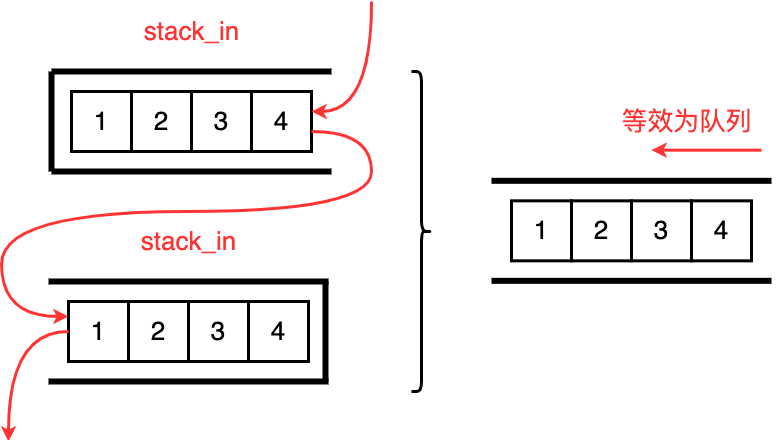

The diagram above was exported from draw.io. Its source (the exported page's mxGraphModel, read from the mxfile embedded in the PNG):
<mxGraphModel dx="1191" dy="880" grid="1" gridSize="10" guides="1" tooltips="1" connect="1" arrows="1" fold="1" page="1" pageScale="1" pageWidth="827" pageHeight="1169" math="0" shadow="0">
  <root>
    <mxCell id="0" />
    <mxCell id="1" parent="0" />
    <mxCell id="g-ttr70nqlC15x5hJ9XS-32" value="" style="shape=curlyBracket;whiteSpace=wrap;html=1;rounded=1;flipH=1;labelPosition=right;verticalLabelPosition=middle;align=left;verticalAlign=middle;strokeWidth=3;" vertex="1" parent="1">
      <mxGeometry x="910" y="440" width="20" height="320" as="geometry" />
    </mxCell>
    <mxCell id="g-ttr70nqlC15x5hJ9XS-33" value="" style="endArrow=none;html=1;rounded=0;strokeWidth=6;" edge="1" parent="1">
      <mxGeometry width="50" height="50" relative="1" as="geometry">
        <mxPoint x="550" y="440" as="sourcePoint" />
        <mxPoint x="830" y="440" as="targetPoint" />
      </mxGeometry>
    </mxCell>
    <mxCell id="g-ttr70nqlC15x5hJ9XS-34" value="&lt;font style=&quot;font-size: 26px;&quot;&gt;1&lt;/font&gt;" style="rounded=0;whiteSpace=wrap;html=1;strokeWidth=3;" vertex="1" parent="1">
      <mxGeometry x="570" y="460" width="60" height="60" as="geometry" />
    </mxCell>
    <mxCell id="g-ttr70nqlC15x5hJ9XS-35" value="&lt;font style=&quot;font-size: 26px;&quot;&gt;2&lt;/font&gt;" style="rounded=0;whiteSpace=wrap;html=1;strokeWidth=3;" vertex="1" parent="1">
      <mxGeometry x="630" y="460" width="60" height="60" as="geometry" />
    </mxCell>
    <mxCell id="g-ttr70nqlC15x5hJ9XS-36" value="&lt;font style=&quot;font-size: 26px;&quot;&gt;3&lt;/font&gt;" style="rounded=0;whiteSpace=wrap;html=1;strokeWidth=3;" vertex="1" parent="1">
      <mxGeometry x="690" y="460" width="60" height="60" as="geometry" />
    </mxCell>
    <mxCell id="g-ttr70nqlC15x5hJ9XS-37" value="&lt;font style=&quot;font-size: 26px;&quot;&gt;4&lt;/font&gt;" style="rounded=0;whiteSpace=wrap;html=1;strokeWidth=3;" vertex="1" parent="1">
      <mxGeometry x="750" y="460" width="60" height="60" as="geometry" />
    </mxCell>
    <mxCell id="g-ttr70nqlC15x5hJ9XS-38" value="" style="endArrow=none;html=1;rounded=0;strokeWidth=6;" edge="1" parent="1">
      <mxGeometry width="50" height="50" relative="1" as="geometry">
        <mxPoint x="550" y="540" as="sourcePoint" />
        <mxPoint x="830" y="540" as="targetPoint" />
      </mxGeometry>
    </mxCell>
    <mxCell id="g-ttr70nqlC15x5hJ9XS-41" value="" style="endArrow=none;html=1;rounded=0;strokeWidth=6;" edge="1" parent="1">
      <mxGeometry width="50" height="50" relative="1" as="geometry">
        <mxPoint x="550" y="440" as="sourcePoint" />
        <mxPoint x="550" y="540" as="targetPoint" />
      </mxGeometry>
    </mxCell>
    <mxCell id="g-ttr70nqlC15x5hJ9XS-42" value="" style="endArrow=classic;html=1;rounded=0;entryX=1;entryY=0.5;entryDx=0;entryDy=0;edgeStyle=orthogonalEdgeStyle;curved=1;strokeColor=#FF3333;strokeWidth=3;" edge="1" parent="1">
      <mxGeometry width="50" height="50" relative="1" as="geometry">
        <mxPoint x="870" y="370" as="sourcePoint" />
        <mxPoint x="810" y="480" as="targetPoint" />
        <Array as="points">
          <mxPoint x="870" y="480" />
        </Array>
      </mxGeometry>
    </mxCell>
    <mxCell id="g-ttr70nqlC15x5hJ9XS-43" value="" style="endArrow=none;html=1;rounded=0;entryX=1;entryY=0.5;entryDx=0;entryDy=0;edgeStyle=orthogonalEdgeStyle;curved=1;startArrow=classic;startFill=1;endFill=0;strokeWidth=3;strokeColor=#FF3333;exitX=0;exitY=0.25;exitDx=0;exitDy=0;" edge="1" parent="1" source="g-ttr70nqlC15x5hJ9XS-46">
      <mxGeometry width="50" height="50" relative="1" as="geometry">
        <mxPoint x="870" y="620" as="sourcePoint" />
        <mxPoint x="810" y="500" as="targetPoint" />
        <Array as="points">
          <mxPoint x="500" y="685" />
          <mxPoint x="500" y="580" />
          <mxPoint x="870" y="580" />
          <mxPoint x="870" y="500" />
        </Array>
      </mxGeometry>
    </mxCell>
    <mxCell id="g-ttr70nqlC15x5hJ9XS-44" value="&lt;font color=&quot;#ff3333&quot;&gt;&lt;span style=&quot;font-size: 26px;&quot;&gt;stack_in&lt;/span&gt;&lt;/font&gt;" style="text;html=1;align=center;verticalAlign=middle;resizable=0;points=[];autosize=1;strokeColor=none;fillColor=none;" vertex="1" parent="1">
      <mxGeometry x="630" y="380" width="120" height="40" as="geometry" />
    </mxCell>
    <mxCell id="g-ttr70nqlC15x5hJ9XS-45" value="" style="endArrow=none;html=1;rounded=0;strokeWidth=6;" edge="1" parent="1">
      <mxGeometry width="50" height="50" relative="1" as="geometry">
        <mxPoint x="547" y="650" as="sourcePoint" />
        <mxPoint x="827" y="650" as="targetPoint" />
      </mxGeometry>
    </mxCell>
    <mxCell id="g-ttr70nqlC15x5hJ9XS-46" value="&lt;font style=&quot;font-size: 26px;&quot;&gt;1&lt;/font&gt;" style="rounded=0;whiteSpace=wrap;html=1;strokeWidth=3;" vertex="1" parent="1">
      <mxGeometry x="567" y="670" width="60" height="60" as="geometry" />
    </mxCell>
    <mxCell id="g-ttr70nqlC15x5hJ9XS-47" value="&lt;font style=&quot;font-size: 26px;&quot;&gt;2&lt;/font&gt;" style="rounded=0;whiteSpace=wrap;html=1;strokeWidth=3;" vertex="1" parent="1">
      <mxGeometry x="627" y="670" width="60" height="60" as="geometry" />
    </mxCell>
    <mxCell id="g-ttr70nqlC15x5hJ9XS-48" value="&lt;font style=&quot;font-size: 26px;&quot;&gt;3&lt;/font&gt;" style="rounded=0;whiteSpace=wrap;html=1;strokeWidth=3;" vertex="1" parent="1">
      <mxGeometry x="687" y="670" width="60" height="60" as="geometry" />
    </mxCell>
    <mxCell id="g-ttr70nqlC15x5hJ9XS-49" value="&lt;font style=&quot;font-size: 26px;&quot;&gt;4&lt;/font&gt;" style="rounded=0;whiteSpace=wrap;html=1;strokeWidth=3;" vertex="1" parent="1">
      <mxGeometry x="747" y="670" width="60" height="60" as="geometry" />
    </mxCell>
    <mxCell id="g-ttr70nqlC15x5hJ9XS-50" value="" style="endArrow=none;html=1;rounded=0;strokeWidth=6;" edge="1" parent="1">
      <mxGeometry width="50" height="50" relative="1" as="geometry">
        <mxPoint x="547" y="750" as="sourcePoint" />
        <mxPoint x="827" y="750" as="targetPoint" />
      </mxGeometry>
    </mxCell>
    <mxCell id="g-ttr70nqlC15x5hJ9XS-51" value="" style="endArrow=none;html=1;rounded=0;strokeWidth=6;" edge="1" parent="1">
      <mxGeometry width="50" height="50" relative="1" as="geometry">
        <mxPoint x="824" y="650" as="sourcePoint" />
        <mxPoint x="824" y="750" as="targetPoint" />
      </mxGeometry>
    </mxCell>
    <mxCell id="g-ttr70nqlC15x5hJ9XS-53" value="" style="endArrow=none;html=1;rounded=0;entryX=1;entryY=0.5;entryDx=0;entryDy=0;edgeStyle=orthogonalEdgeStyle;curved=1;startArrow=classic;startFill=1;endFill=0;strokeWidth=3;strokeColor=#FF3333;" edge="1" parent="1">
      <mxGeometry width="50" height="50" relative="1" as="geometry">
        <mxPoint x="507" y="810" as="sourcePoint" />
        <mxPoint x="567" y="700" as="targetPoint" />
        <Array as="points">
          <mxPoint x="507" y="700" />
        </Array>
      </mxGeometry>
    </mxCell>
    <mxCell id="g-ttr70nqlC15x5hJ9XS-54" value="&lt;font color=&quot;#ff3333&quot;&gt;&lt;span style=&quot;font-size: 26px;&quot;&gt;stack_in&lt;/span&gt;&lt;/font&gt;" style="text;html=1;align=center;verticalAlign=middle;resizable=0;points=[];autosize=1;strokeColor=none;fillColor=none;" vertex="1" parent="1">
      <mxGeometry x="627" y="590" width="120" height="40" as="geometry" />
    </mxCell>
    <mxCell id="g-ttr70nqlC15x5hJ9XS-56" value="" style="endArrow=none;html=1;rounded=0;strokeWidth=6;" edge="1" parent="1">
      <mxGeometry width="50" height="50" relative="1" as="geometry">
        <mxPoint x="990" y="549.33" as="sourcePoint" />
        <mxPoint x="1270" y="549.33" as="targetPoint" />
      </mxGeometry>
    </mxCell>
    <mxCell id="g-ttr70nqlC15x5hJ9XS-57" value="&lt;font style=&quot;font-size: 26px;&quot;&gt;1&lt;/font&gt;" style="rounded=0;whiteSpace=wrap;html=1;strokeWidth=3;" vertex="1" parent="1">
      <mxGeometry x="1010" y="569.33" width="60" height="60" as="geometry" />
    </mxCell>
    <mxCell id="g-ttr70nqlC15x5hJ9XS-58" value="&lt;font style=&quot;font-size: 26px;&quot;&gt;2&lt;/font&gt;" style="rounded=0;whiteSpace=wrap;html=1;strokeWidth=3;" vertex="1" parent="1">
      <mxGeometry x="1070" y="569.33" width="60" height="60" as="geometry" />
    </mxCell>
    <mxCell id="g-ttr70nqlC15x5hJ9XS-59" value="&lt;font style=&quot;font-size: 26px;&quot;&gt;3&lt;/font&gt;" style="rounded=0;whiteSpace=wrap;html=1;strokeWidth=3;" vertex="1" parent="1">
      <mxGeometry x="1130" y="569.33" width="60" height="60" as="geometry" />
    </mxCell>
    <mxCell id="g-ttr70nqlC15x5hJ9XS-60" value="&lt;font style=&quot;font-size: 26px;&quot;&gt;4&lt;/font&gt;" style="rounded=0;whiteSpace=wrap;html=1;strokeWidth=3;" vertex="1" parent="1">
      <mxGeometry x="1190" y="569.33" width="60" height="60" as="geometry" />
    </mxCell>
    <mxCell id="g-ttr70nqlC15x5hJ9XS-61" value="" style="endArrow=none;html=1;rounded=0;strokeWidth=6;" edge="1" parent="1">
      <mxGeometry width="50" height="50" relative="1" as="geometry">
        <mxPoint x="990" y="649.33" as="sourcePoint" />
        <mxPoint x="1270" y="649.33" as="targetPoint" />
      </mxGeometry>
    </mxCell>
    <mxCell id="g-ttr70nqlC15x5hJ9XS-63" value="" style="endArrow=classic;html=1;rounded=0;strokeWidth=3;strokeColor=#FF3333;" edge="1" parent="1">
      <mxGeometry width="50" height="50" relative="1" as="geometry">
        <mxPoint x="1260" y="518.67" as="sourcePoint" />
        <mxPoint x="1150" y="518.67" as="targetPoint" />
      </mxGeometry>
    </mxCell>
    <mxCell id="g-ttr70nqlC15x5hJ9XS-64" value="&lt;font color=&quot;#ff3333&quot; style=&quot;font-size: 26px;&quot;&gt;等效为队列&lt;/font&gt;" style="text;html=1;align=center;verticalAlign=middle;resizable=0;points=[];autosize=1;strokeColor=none;fillColor=none;" vertex="1" parent="1">
      <mxGeometry x="1110" y="470" width="150" height="40" as="geometry" />
    </mxCell>
  </root>
</mxGraphModel>